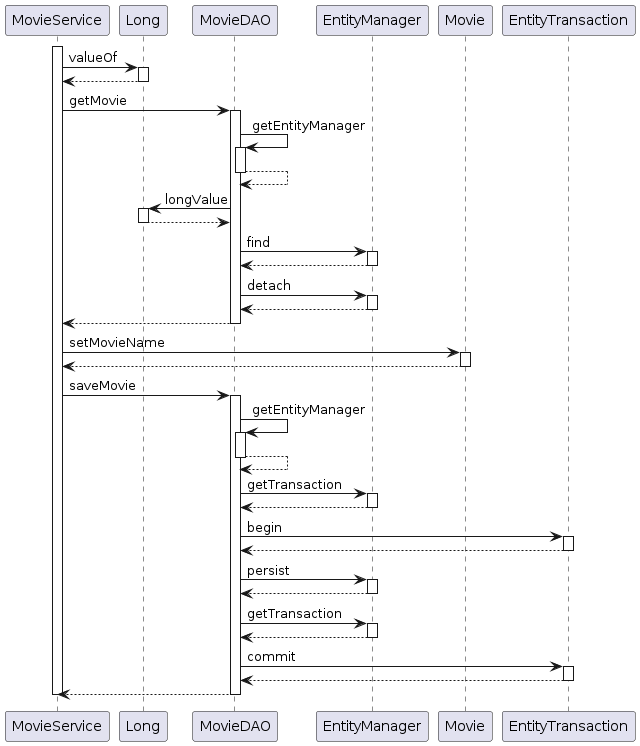

The diagram above was rendered by PlantUML. Its source (embedded in the PNG):
@startuml
participant MovieService
participant Long
participant MovieDAO
participant EntityManager
participant Movie
participant EntityTransaction

activate MovieService
	MovieService -> Long : valueOf
	activate Long
		Long --> MovieService
	deactivate Long
	MovieService -> MovieDAO : getMovie
	activate MovieDAO
		MovieDAO -> MovieDAO : getEntityManager
		activate MovieDAO
			MovieDAO --> MovieDAO
		deactivate MovieDAO
		MovieDAO -> Long : longValue
		activate Long
			Long --> MovieDAO
		deactivate Long
		MovieDAO -> EntityManager : find
		activate EntityManager
			EntityManager --> MovieDAO
		deactivate EntityManager
		MovieDAO -> EntityManager : detach
		activate EntityManager
			EntityManager --> MovieDAO
		deactivate EntityManager
		MovieDAO --> MovieService
	deactivate MovieDAO
	MovieService -> Movie : setMovieName
	activate Movie
		Movie --> MovieService
	deactivate Movie
	MovieService -> MovieDAO : saveMovie
	activate MovieDAO
		MovieDAO -> MovieDAO : getEntityManager
		activate MovieDAO
			MovieDAO --> MovieDAO
		deactivate MovieDAO
		MovieDAO -> EntityManager : getTransaction
		activate EntityManager
			EntityManager --> MovieDAO
		deactivate EntityManager
		MovieDAO -> EntityTransaction : begin
		activate EntityTransaction
			EntityTransaction --> MovieDAO
		deactivate EntityTransaction
		MovieDAO -> EntityManager : persist
		activate EntityManager
			EntityManager --> MovieDAO
		deactivate EntityManager
		MovieDAO -> EntityManager : getTransaction
		activate EntityManager
			EntityManager --> MovieDAO
		deactivate EntityManager
		MovieDAO -> EntityTransaction : commit
		activate EntityTransaction
			EntityTransaction --> MovieDAO
		deactivate EntityTransaction
		MovieDAO --> MovieService
	deactivate MovieDAO
deactivate MovieService
@enduml